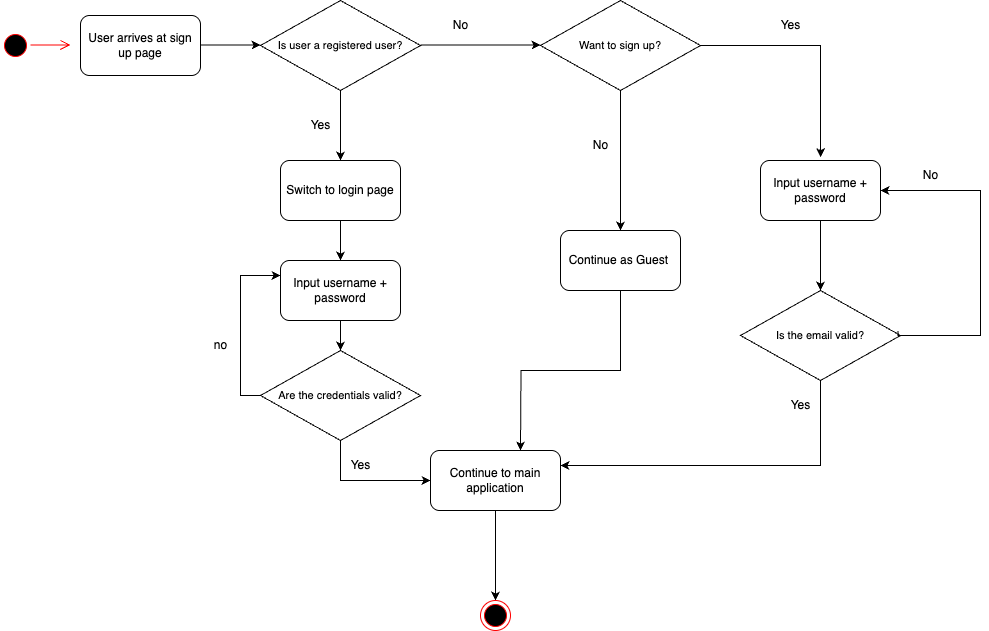

The diagram above was exported from draw.io. Its source (the exported page's mxGraphModel, read from the mxfile embedded in the PNG):
<mxGraphModel dx="-806" dy="2639" grid="1" gridSize="10" guides="1" tooltips="1" connect="1" arrows="1" fold="1" page="1" pageScale="1" pageWidth="2000" pageHeight="2000" math="0" shadow="0">
  <root>
    <mxCell id="0" />
    <mxCell id="1" parent="0" />
    <mxCell id="Ag6K4jf3vx_7atjtcY9t-1" value="" style="ellipse;html=1;shape=startState;fillColor=#000000;strokeColor=#ff0000;" parent="1" vertex="1">
      <mxGeometry x="2140" y="-1840" width="30" height="30" as="geometry" />
    </mxCell>
    <mxCell id="Ag6K4jf3vx_7atjtcY9t-2" value="" style="edgeStyle=orthogonalEdgeStyle;html=1;verticalAlign=bottom;endArrow=open;endSize=8;strokeColor=#ff0000;rounded=0;entryX=0;entryY=0.5;entryDx=0;entryDy=0;" parent="1" edge="1">
      <mxGeometry relative="1" as="geometry">
        <mxPoint x="2210" y="-1825.48" as="targetPoint" />
        <mxPoint x="2170" y="-1825.48" as="sourcePoint" />
        <Array as="points">
          <mxPoint x="2190" y="-1825.77" />
          <mxPoint x="2190" y="-1825.77" />
        </Array>
      </mxGeometry>
    </mxCell>
    <mxCell id="Ag6K4jf3vx_7atjtcY9t-3" value="User arrives at sign up page" style="rounded=1;whiteSpace=wrap;html=1;" parent="1" vertex="1">
      <mxGeometry x="2220" y="-1855" width="120" height="60" as="geometry" />
    </mxCell>
    <mxCell id="Ag6K4jf3vx_7atjtcY9t-4" value="" style="edgeStyle=orthogonalEdgeStyle;rounded=0;orthogonalLoop=1;jettySize=auto;html=1;" parent="1" edge="1">
      <mxGeometry relative="1" as="geometry">
        <mxPoint x="2340" y="-1825.5" as="sourcePoint" />
        <mxPoint x="2400" y="-1825.5" as="targetPoint" />
      </mxGeometry>
    </mxCell>
    <mxCell id="Ag6K4jf3vx_7atjtcY9t-7" value="&lt;font style=&quot;font-size: 11px;&quot;&gt;Is user a registered user?&lt;/font&gt;" style="rhombus;whiteSpace=wrap;html=1;" parent="1" vertex="1">
      <mxGeometry x="2400" y="-1870" width="160" height="90" as="geometry" />
    </mxCell>
    <mxCell id="Ag6K4jf3vx_7atjtcY9t-8" value="Yes" style="text;html=1;align=center;verticalAlign=middle;resizable=0;points=[];autosize=1;strokeColor=none;fillColor=none;" parent="1" vertex="1">
      <mxGeometry x="2440" y="-1760" width="40" height="30" as="geometry" />
    </mxCell>
    <mxCell id="Ag6K4jf3vx_7atjtcY9t-9" value="" style="edgeStyle=orthogonalEdgeStyle;rounded=0;orthogonalLoop=1;jettySize=auto;html=1;exitX=1;exitY=0.5;exitDx=0;exitDy=0;entryX=0;entryY=0.5;entryDx=0;entryDy=0;" parent="1" edge="1">
      <mxGeometry relative="1" as="geometry">
        <mxPoint x="2560" y="-1825.5" as="sourcePoint" />
        <mxPoint x="2680" y="-1825.5" as="targetPoint" />
      </mxGeometry>
    </mxCell>
    <mxCell id="Ag6K4jf3vx_7atjtcY9t-10" value="No" style="text;html=1;align=center;verticalAlign=middle;resizable=0;points=[];autosize=1;strokeColor=none;fillColor=none;" parent="1" vertex="1">
      <mxGeometry x="2580" y="-1860" width="40" height="30" as="geometry" />
    </mxCell>
    <mxCell id="Ag6K4jf3vx_7atjtcY9t-21" value="" style="edgeStyle=orthogonalEdgeStyle;rounded=0;orthogonalLoop=1;jettySize=auto;html=1;exitX=0.5;exitY=1;exitDx=0;exitDy=0;entryX=0.5;entryY=0;entryDx=0;entryDy=0;" parent="1" source="Ag6K4jf3vx_7atjtcY9t-75" target="Ag6K4jf3vx_7atjtcY9t-26" edge="1">
      <mxGeometry relative="1" as="geometry">
        <mxPoint x="2580" y="-1240" as="sourcePoint" />
        <mxPoint x="2475" y="-1150" as="targetPoint" />
      </mxGeometry>
    </mxCell>
    <mxCell id="Ag6K4jf3vx_7atjtcY9t-26" value="" style="ellipse;html=1;shape=endState;fillColor=#000000;strokeColor=#ff0000;" parent="1" vertex="1">
      <mxGeometry x="2620" y="-1270" width="30" height="30" as="geometry" />
    </mxCell>
    <mxCell id="Ag6K4jf3vx_7atjtcY9t-65" value="&lt;font style=&quot;font-size: 11px;&quot;&gt;Want to sign up?&lt;/font&gt;" style="rhombus;whiteSpace=wrap;html=1;" parent="1" vertex="1">
      <mxGeometry x="2680" y="-1870" width="160" height="90" as="geometry" />
    </mxCell>
    <mxCell id="Ag6K4jf3vx_7atjtcY9t-66" value="" style="edgeStyle=orthogonalEdgeStyle;rounded=0;orthogonalLoop=1;jettySize=auto;html=1;exitX=1;exitY=0.5;exitDx=0;exitDy=0;entryX=0.501;entryY=-0.054;entryDx=0;entryDy=0;entryPerimeter=0;" parent="1" source="Ag6K4jf3vx_7atjtcY9t-65" target="Ag6K4jf3vx_7atjtcY9t-67" edge="1">
      <mxGeometry relative="1" as="geometry">
        <mxPoint x="2780" y="-1790" as="sourcePoint" />
        <mxPoint x="2900" y="-1790" as="targetPoint" />
      </mxGeometry>
    </mxCell>
    <mxCell id="Ag6K4jf3vx_7atjtcY9t-67" value="Input username + password" style="rounded=1;whiteSpace=wrap;html=1;" parent="1" vertex="1">
      <mxGeometry x="2900" y="-1710" width="120" height="60" as="geometry" />
    </mxCell>
    <mxCell id="Ag6K4jf3vx_7atjtcY9t-68" value="Yes" style="text;html=1;align=center;verticalAlign=middle;resizable=0;points=[];autosize=1;strokeColor=none;fillColor=none;" parent="1" vertex="1">
      <mxGeometry x="2910" y="-1860" width="40" height="30" as="geometry" />
    </mxCell>
    <mxCell id="Ag6K4jf3vx_7atjtcY9t-69" value="Continue as Guest&amp;nbsp;" style="rounded=1;whiteSpace=wrap;html=1;" parent="1" vertex="1">
      <mxGeometry x="2700" y="-1640" width="120" height="60" as="geometry" />
    </mxCell>
    <mxCell id="Ag6K4jf3vx_7atjtcY9t-70" value="" style="edgeStyle=orthogonalEdgeStyle;rounded=0;orthogonalLoop=1;jettySize=auto;html=1;exitX=0.5;exitY=1;exitDx=0;exitDy=0;entryX=0.5;entryY=0;entryDx=0;entryDy=0;" parent="1" source="Ag6K4jf3vx_7atjtcY9t-65" target="Ag6K4jf3vx_7atjtcY9t-69" edge="1">
      <mxGeometry relative="1" as="geometry">
        <mxPoint x="2570" y="-1815.5" as="sourcePoint" />
        <mxPoint x="2690" y="-1815.5" as="targetPoint" />
      </mxGeometry>
    </mxCell>
    <mxCell id="Ag6K4jf3vx_7atjtcY9t-71" value="&lt;span style=&quot;font-size: 11px;&quot;&gt;Is the email valid?&lt;/span&gt;" style="rhombus;whiteSpace=wrap;html=1;strokeColor=default;align=center;verticalAlign=middle;fontFamily=Helvetica;fontSize=12;fontColor=default;fillColor=default;" parent="1" vertex="1">
      <mxGeometry x="2880" y="-1580" width="160" height="90" as="geometry" />
    </mxCell>
    <mxCell id="Ag6K4jf3vx_7atjtcY9t-72" value="" style="edgeStyle=orthogonalEdgeStyle;rounded=0;orthogonalLoop=1;jettySize=auto;html=1;exitX=0.984;exitY=0.449;exitDx=0;exitDy=0;exitPerimeter=0;entryX=1;entryY=0.5;entryDx=0;entryDy=0;" parent="1" source="Ag6K4jf3vx_7atjtcY9t-71" target="Ag6K4jf3vx_7atjtcY9t-67" edge="1">
      <mxGeometry relative="1" as="geometry">
        <mxPoint x="2850" y="-1815" as="sourcePoint" />
        <mxPoint x="3030" y="-1750.7407407407406" as="targetPoint" />
        <Array as="points">
          <mxPoint x="3037" y="-1535" />
          <mxPoint x="3120" y="-1535" />
          <mxPoint x="3120" y="-1680" />
        </Array>
      </mxGeometry>
    </mxCell>
    <mxCell id="Ag6K4jf3vx_7atjtcY9t-73" value="No" style="text;html=1;align=center;verticalAlign=middle;resizable=0;points=[];autosize=1;strokeColor=none;fillColor=none;" parent="1" vertex="1">
      <mxGeometry x="3050" y="-1710" width="40" height="30" as="geometry" />
    </mxCell>
    <mxCell id="Ag6K4jf3vx_7atjtcY9t-74" value="No" style="text;html=1;align=center;verticalAlign=middle;resizable=0;points=[];autosize=1;strokeColor=none;fillColor=none;" parent="1" vertex="1">
      <mxGeometry x="2720" y="-1740" width="40" height="30" as="geometry" />
    </mxCell>
    <mxCell id="Ag6K4jf3vx_7atjtcY9t-75" value="Continue to main application" style="rounded=1;whiteSpace=wrap;html=1;" parent="1" vertex="1">
      <mxGeometry x="2570" y="-1420" width="130" height="60" as="geometry" />
    </mxCell>
    <mxCell id="Ag6K4jf3vx_7atjtcY9t-76" value="" style="edgeStyle=orthogonalEdgeStyle;rounded=0;orthogonalLoop=1;jettySize=auto;html=1;exitX=0.5;exitY=1;exitDx=0;exitDy=0;" parent="1" source="Ag6K4jf3vx_7atjtcY9t-69" edge="1">
      <mxGeometry relative="1" as="geometry">
        <mxPoint x="2645" y="-1350" as="sourcePoint" />
        <mxPoint x="2660" y="-1420" as="targetPoint" />
      </mxGeometry>
    </mxCell>
    <mxCell id="Ag6K4jf3vx_7atjtcY9t-78" value="" style="edgeStyle=orthogonalEdgeStyle;rounded=0;orthogonalLoop=1;jettySize=auto;html=1;exitX=0.5;exitY=1;exitDx=0;exitDy=0;entryX=0.5;entryY=0;entryDx=0;entryDy=0;" parent="1" source="Ag6K4jf3vx_7atjtcY9t-67" target="Ag6K4jf3vx_7atjtcY9t-71" edge="1">
      <mxGeometry relative="1" as="geometry">
        <mxPoint x="2770" y="-1770" as="sourcePoint" />
        <mxPoint x="2770" y="-1630" as="targetPoint" />
      </mxGeometry>
    </mxCell>
    <mxCell id="Ag6K4jf3vx_7atjtcY9t-79" value="" style="edgeStyle=orthogonalEdgeStyle;rounded=0;orthogonalLoop=1;jettySize=auto;html=1;exitX=0.5;exitY=1;exitDx=0;exitDy=0;entryX=1;entryY=0.25;entryDx=0;entryDy=0;" parent="1" source="Ag6K4jf3vx_7atjtcY9t-71" target="Ag6K4jf3vx_7atjtcY9t-75" edge="1">
      <mxGeometry relative="1" as="geometry">
        <mxPoint x="2970" y="-1640" as="sourcePoint" />
        <mxPoint x="2970" y="-1570" as="targetPoint" />
      </mxGeometry>
    </mxCell>
    <mxCell id="Ag6K4jf3vx_7atjtcY9t-80" value="Yes" style="text;html=1;align=center;verticalAlign=middle;resizable=0;points=[];autosize=1;strokeColor=none;fillColor=none;" parent="1" vertex="1">
      <mxGeometry x="2920" y="-1480" width="40" height="30" as="geometry" />
    </mxCell>
    <mxCell id="rL3a34SsSV7VnpcLs0ne-1" value="Input username + password" style="rounded=1;whiteSpace=wrap;html=1;" parent="1" vertex="1">
      <mxGeometry x="2420" y="-1610" width="120" height="60" as="geometry" />
    </mxCell>
    <mxCell id="rL3a34SsSV7VnpcLs0ne-2" value="&lt;span style=&quot;font-size: 11px;&quot;&gt;Are the credentials valid?&lt;/span&gt;" style="rhombus;whiteSpace=wrap;html=1;strokeColor=default;align=center;verticalAlign=middle;fontFamily=Helvetica;fontSize=12;fontColor=default;fillColor=default;" parent="1" vertex="1">
      <mxGeometry x="2400" y="-1520" width="160" height="90" as="geometry" />
    </mxCell>
    <mxCell id="rL3a34SsSV7VnpcLs0ne-4" value="Switch to login page" style="rounded=1;whiteSpace=wrap;html=1;" parent="1" vertex="1">
      <mxGeometry x="2420" y="-1710" width="120" height="60" as="geometry" />
    </mxCell>
    <mxCell id="rL3a34SsSV7VnpcLs0ne-5" value="" style="edgeStyle=orthogonalEdgeStyle;rounded=0;orthogonalLoop=1;jettySize=auto;html=1;exitX=0.5;exitY=1;exitDx=0;exitDy=0;entryX=0.5;entryY=0;entryDx=0;entryDy=0;" parent="1" source="Ag6K4jf3vx_7atjtcY9t-7" target="rL3a34SsSV7VnpcLs0ne-4" edge="1">
      <mxGeometry relative="1" as="geometry">
        <mxPoint x="2570" y="-1815.5" as="sourcePoint" />
        <mxPoint x="2690" y="-1815.5" as="targetPoint" />
      </mxGeometry>
    </mxCell>
    <mxCell id="rL3a34SsSV7VnpcLs0ne-6" value="" style="edgeStyle=orthogonalEdgeStyle;rounded=0;orthogonalLoop=1;jettySize=auto;html=1;exitX=0.5;exitY=1;exitDx=0;exitDy=0;entryX=0.5;entryY=0;entryDx=0;entryDy=0;" parent="1" source="rL3a34SsSV7VnpcLs0ne-4" target="rL3a34SsSV7VnpcLs0ne-1" edge="1">
      <mxGeometry relative="1" as="geometry">
        <mxPoint x="2770" y="-1770" as="sourcePoint" />
        <mxPoint x="2770" y="-1630" as="targetPoint" />
      </mxGeometry>
    </mxCell>
    <mxCell id="rL3a34SsSV7VnpcLs0ne-7" value="" style="edgeStyle=orthogonalEdgeStyle;rounded=0;orthogonalLoop=1;jettySize=auto;html=1;exitX=0.5;exitY=1;exitDx=0;exitDy=0;" parent="1" source="rL3a34SsSV7VnpcLs0ne-1" edge="1">
      <mxGeometry relative="1" as="geometry">
        <mxPoint x="2770" y="-1570" as="sourcePoint" />
        <mxPoint x="2480" y="-1520" as="targetPoint" />
      </mxGeometry>
    </mxCell>
    <mxCell id="rL3a34SsSV7VnpcLs0ne-8" value="" style="edgeStyle=orthogonalEdgeStyle;rounded=0;orthogonalLoop=1;jettySize=auto;html=1;exitX=0.5;exitY=1;exitDx=0;exitDy=0;entryX=0;entryY=0.5;entryDx=0;entryDy=0;" parent="1" source="rL3a34SsSV7VnpcLs0ne-2" target="Ag6K4jf3vx_7atjtcY9t-75" edge="1">
      <mxGeometry relative="1" as="geometry">
        <mxPoint x="2490" y="-1540" as="sourcePoint" />
        <mxPoint x="2490" y="-1510" as="targetPoint" />
      </mxGeometry>
    </mxCell>
    <mxCell id="rL3a34SsSV7VnpcLs0ne-9" value="Yes" style="text;html=1;align=center;verticalAlign=middle;resizable=0;points=[];autosize=1;strokeColor=none;fillColor=none;" parent="1" vertex="1">
      <mxGeometry x="2480" y="-1420" width="40" height="30" as="geometry" />
    </mxCell>
    <mxCell id="rL3a34SsSV7VnpcLs0ne-10" value="" style="edgeStyle=orthogonalEdgeStyle;rounded=0;orthogonalLoop=1;jettySize=auto;html=1;exitX=0;exitY=0.5;exitDx=0;exitDy=0;entryX=0;entryY=0.25;entryDx=0;entryDy=0;" parent="1" source="rL3a34SsSV7VnpcLs0ne-2" target="rL3a34SsSV7VnpcLs0ne-1" edge="1">
      <mxGeometry relative="1" as="geometry">
        <mxPoint x="2490" y="-1420" as="sourcePoint" />
        <mxPoint x="2580" y="-1380" as="targetPoint" />
      </mxGeometry>
    </mxCell>
    <mxCell id="rL3a34SsSV7VnpcLs0ne-11" value="no" style="text;html=1;align=center;verticalAlign=middle;resizable=0;points=[];autosize=1;strokeColor=none;fillColor=none;" parent="1" vertex="1">
      <mxGeometry x="2340" y="-1540" width="40" height="30" as="geometry" />
    </mxCell>
  </root>
</mxGraphModel>